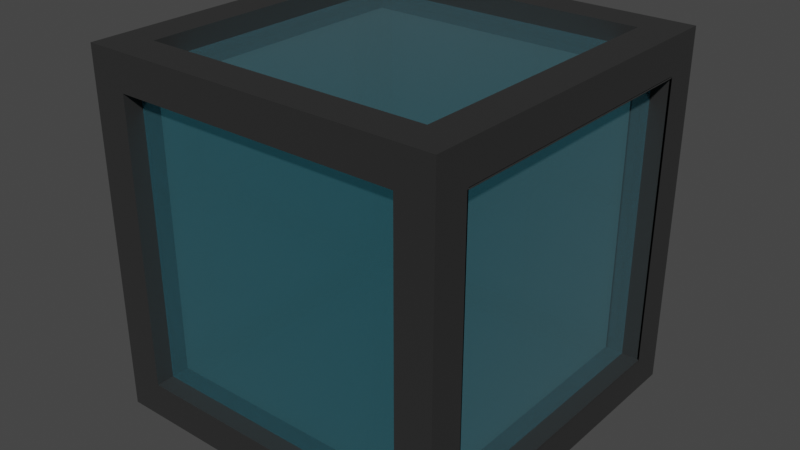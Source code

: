 # Source: miroir.blend  (saved by Blender 3.5.10; exported with 4.5.12 LTS)
import bpy
from mathutils import Matrix  # noqa: F401  (used for matrix-valued properties, if any)

bpy.ops.wm.read_factory_settings(use_empty=True)
scene = bpy.context.scene
scene.name = 'Scene'

# ---- collections
col_collection = bpy.data.collections.new('Collection'); scene.collection.children.link(col_collection)

# ---- materials (node trees are filled in below, after node groups)
mat_material_002 = bpy.data.materials.new('Material.002')
mat_material_002.use_transparent_shadow = False
mat_material_001 = bpy.data.materials.new('Material.001')
mat_material_001.use_transparent_shadow = False

# ---- material node trees
mat_material_002.use_nodes = True; mat_material_002.node_tree.nodes.clear()
_N = mat_material_002.node_tree.nodes; _L = mat_material_002.node_tree.links
n0 = _N.new('ShaderNodeOutputMaterial'); n0.name = 'Material Output'; n0.location = (300, 300)
n1 = _N.new('ShaderNodeBsdfPrincipled'); n1.name = 'Principled BSDF'; n1.location = (29, 296)
n1.distribution = 'GGX'
n1.subsurface_method = 'RANDOM_WALK_SKIN'
n1.inputs[0].default_value = (0.01738, 0.01738, 0.01738, 1.0)
n1.inputs[2].default_value = 1.0
n1.inputs[3].default_value = 1.45
n1.inputs[27].default_value = (0.0, 0.0, 0.0, 1.0)
n1.inputs[28].default_value = 1.0
_L.new(n1.outputs[0], n0.inputs[0])
n0.is_active_output = True
mat_material_001.use_nodes = True; mat_material_001.node_tree.nodes.clear()
_N = mat_material_001.node_tree.nodes; _L = mat_material_001.node_tree.links
n0 = _N.new('ShaderNodeOutputMaterial'); n0.name = 'Material Output'; n0.location = (300, 300)
n1 = _N.new('ShaderNodeBsdfPrincipled'); n1.name = 'Principled BSDF'; n1.location = (10, 300)
n1.distribution = 'GGX'
n1.subsurface_method = 'RANDOM_WALK_SKIN'
n1.inputs[0].default_value = (0.1749, 0.8129, 1.0, 1.0)
n1.inputs[1].default_value = 0.9418
n1.inputs[2].default_value = 0.0
n1.inputs[3].default_value = 1.45
n1.inputs[4].default_value = 0.7273
n1.inputs[24].default_value = 0.1324
n1.inputs[27].default_value = (0.0, 0.0, 0.0, 1.0)
n1.inputs[28].default_value = 1.0
_L.new(n1.outputs[0], n0.inputs[0])
n0.is_active_output = True

# ---- world
world_world = bpy.data.worlds.new('World'); scene.world = world_world
world_world.use_nodes = True; world_world.node_tree.nodes.clear()
_N = world_world.node_tree.nodes; _L = world_world.node_tree.links
n0 = _N.new('ShaderNodeOutputWorld'); n0.name = 'World Output'; n0.location = (300, 300)
n1 = _N.new('ShaderNodeBackground'); n1.name = 'Background'; n1.location = (10, 300)
n1.inputs[0].default_value = (0.05088, 0.05088, 0.05088, 1.0)
_L.new(n1.outputs[0], n0.inputs[0])
n0.is_active_output = True
world_world.color = (0.05088, 0.05088, 0.05088)
world_world.use_sun_shadow = False
world_world.sun_shadow_jitter_overblur = 0.0

# ---- meshes
me_cube_001 = bpy.data.meshes.new('Cube.001')
me_cube_001.from_pydata([(-0.8, -0.8, 0.9), (-0.8, 0.8, 0.9), (0.8, 0.8, 0.9), (0.8, -0.8, 0.9), (-0.8, 0.9, 0.8), (-0.8, 0.9, -0.8), (0.8, 0.9, -0.8), (0.8, 0.9, 0.8), (0.9, 0.8, 0.8), (0.9, 0.8, -0.8), (0.9, -0.8, -0.8), (0.9, -0.8, 0.8), (-0.8, -0.9, -0.8), (-0.8, -0.9, 0.8), (0.8, -0.9, 0.8), (0.8, -0.9, -0.8), (-0.9, 0.8, -0.8), (-0.9, -0.8, -0.8), (-0.9, -0.8, 0.8), (-0.9, 0.8, 0.8), (-0.8, 0.8, -0.9), (-0.8, -0.8, -0.9), (0.8, 0.8, -0.9), (0.8, -0.8, -0.9), (-0.8, -1.0, -0.8), (-0.8, -1.0, 0.8), (-0.8, 1.0, -0.8), (-0.8, 1.0, 0.8), (1.0, -0.8, -0.8), (1.0, -0.8, 0.8), (1.0, 0.8, -0.8), (1.0, 0.8, 0.8), (0.8, 1.0, 0.8), (0.8, 1.0, -0.8), (0.8, -1.0, -0.8), (0.8, -1.0, 0.8), (1.0, 0.8, 0.8), (1.0, 0.8, -0.8), (1.0, -0.8, -0.8), (1.0, -0.8, 0.8), (-1.0, -0.8, -0.8), (-1.0, -0.8, 0.8), (-1.0, 0.8, 0.8), (-1.0, 0.8, -0.8), (0.8, 0.8, -1.0), (0.8, 0.8, 1.0), (0.8, -0.8, 1.0), (0.8, -0.8, -1.0), (-0.8, 0.8, -1.0), (-0.8, -0.8, -1.0), (-0.8, -0.8, 1.0), (-0.8, 0.8, 1.0), (-1.0, 1.0, -1.0), (-1.0, -1.0, -1.0), (-1.0, -1.0, 1.0), (-1.0, 1.0, 1.0), (1.0, 1.0, -1.0), (1.0, 1.0, 1.0), (1.0, -1.0, -1.0), (1.0, -1.0, 1.0), (1.0, 0.8, 0.8), (1.0, 0.8, -0.8), (1.0, -0.8, -0.8), (1.0, -0.8, 0.8), (-0.8, 1.0, 0.8), (-0.8, 1.0, -0.8), (0.8, 1.0, -0.8), (0.8, 1.0, 0.8), (-0.8, -0.8, 1.0), (-0.8, 0.8, 1.0), (0.8, 0.8, 1.0), (0.8, -0.8, 1.0), (-0.8, -0.8, 0.9), (-0.8, 0.8, 0.9), (0.8, 0.8, 0.9), (0.8, -0.8, 0.9), (-0.8, 0.9, 0.8), (-0.8, 0.9, -0.8), (0.8, 0.9, -0.8), (0.8, 0.9, 0.8), (0.9, 0.8, 0.8), (0.9, 0.8, -0.8), (0.9, -0.8, -0.8), (0.9, -0.8, 0.8), (-0.8, -0.9, -0.8), (-0.8, -0.9, 0.8), (0.8, -0.9, 0.8), (0.8, -0.9, -0.8), (-0.9, 0.8, -0.8), (-0.9, -0.8, -0.8), (-0.9, -0.8, 0.8), (-0.9, 0.8, 0.8), (-0.8, 0.8, -0.9), (-0.8, -0.8, -0.9), (0.8, 0.8, -0.9), (0.8, -0.8, -0.9), (-0.8, -0.8, 0.89), (-0.8, 0.8, 0.89), (0.8, 0.8, 0.89), (0.8, -0.8, 0.89), (-0.8, 0.89, 0.8), (-0.8, 0.89, -0.8), (0.8, 0.89, -0.8), (0.8, 0.89, 0.8), (0.89, 0.8, 0.8), (0.89, 0.8, -0.8), (0.89, -0.8, -0.8), (0.89, -0.8, 0.8), (-0.8, -0.89, -0.8), (-0.8, -0.89, 0.8), (0.8, -0.89, 0.8), (0.8, -0.89, -0.8), (-0.89, 0.8, -0.8), (-0.89, -0.8, -0.8), (-0.89, -0.8, 0.8), (-0.89, 0.8, 0.8), (-0.8, 0.8, -0.89), (-0.8, -0.8, -0.89), (0.8, 0.8, -0.89), (0.8, -0.8, -0.89), (-0.803, -0.991, -0.803), (-0.803, -0.991, 0.803), (-0.8, 0.9917, -0.8055), (-0.8, 0.9917, 0.7945), (0.9917, -0.8, -0.8055), (0.9917, -0.8, 0.7945), (0.9917, 0.8, -0.8055), (0.9917, 0.8, 0.7945), (0.8, 0.9917, 0.7945), (0.8, 0.9917, -0.8055), (0.803, -0.991, -0.803), (0.803, -0.991, 0.803), (1.0, 0.8, 0.79), (1.0, 0.8, -0.81), (1.0, -0.8, -0.81), (1.0, -0.8, 0.79), (-0.991, -0.803, -0.803), (-0.991, -0.803, 0.803), (-0.991, 0.803, 0.803), (-0.991, 0.803, -0.803), (0.803, 0.803, -0.991), (0.8, 0.8, 0.99), (0.8, -0.8, 0.99), (0.803, -0.803, -0.991), (-0.803, 0.803, -0.991), (-0.803, -0.803, -0.991), (-0.8, -0.8, 0.99), (-0.8, 0.8, 0.99), (-0.9942, 0.9942, -0.9942), (-0.9942, -0.9942, -0.9942), (-0.9942, -0.9942, 0.9942), (-0.9942, 0.9942, 0.9942), (0.9942, 0.9942, -0.9942), (0.9942, 0.9942, 0.9942), (0.9942, -0.9942, -0.9942), (0.9942, -0.9942, 0.9942), (1.0, 0.8071, 0.7929), (1.0, 0.8032, -0.8095), (1.0, -0.8032, -0.8095), (1.0, -0.8071, 0.7929), (-0.8071, 1.0, 0.7929), (-0.8032, 1.0, -0.8095), (0.8032, 1.0, -0.8095), (0.8071, 1.0, 0.7929), (-0.8041, -0.8041, 0.9918), (-0.8041, 0.8041, 0.9918), (0.8041, 0.8041, 0.9918), (0.8041, -0.8041, 0.9918), (-0.8071, -0.8071, 0.9), (-0.8071, 0.8071, 0.9), (0.8071, 0.8071, 0.9), (0.8071, -0.8071, 0.9), (-0.8071, 0.9, 0.8071), (-0.8071, 0.9, -0.8071), (0.8071, 0.9, -0.8071), (0.8071, 0.9, 0.8071), (0.9, 0.8071, 0.8071), (0.9, 0.8071, -0.8071), (0.9, -0.8071, -0.8071), (0.9, -0.8071, 0.8071), (-0.8071, -0.9, -0.8071), (-0.8071, -0.9, 0.8071), (0.8071, -0.9, 0.8071), (0.8071, -0.9, -0.8071), (-0.9, 0.8071, -0.8071), (-0.9, -0.8071, -0.8071), (-0.9, -0.8071, 0.8071), (-0.9, 0.8071, 0.8071), (-0.8071, 0.8071, -0.9), (-0.8071, -0.8071, -0.9), (0.8071, 0.8071, -0.9), (0.8071, -0.8071, -0.9)], [], [(2, 1, 0, 3), (5, 4, 7, 6), (9, 8, 11, 10), (15, 14, 13, 12), (17, 18, 19, 16), (20, 22, 23, 21), (41, 42, 91, 90), (38, 37, 61, 62), (31, 29, 39, 36), (35, 25, 85, 86), (44, 47, 95, 94), (45, 51, 69, 70), (31, 30, 56, 57), (30, 28, 58, 56), (29, 31, 57, 59), (28, 29, 59, 58), (27, 32, 67, 64), (30, 31, 36, 37), (29, 28, 38, 39), (28, 30, 37, 38), (24, 25, 54, 53), (27, 26, 52, 55), (26, 33, 56, 52), (32, 27, 55, 57), (33, 32, 57, 56), (35, 34, 58, 59), (34, 24, 53, 58), (25, 35, 59, 54), (40, 43, 52, 53), (41, 40, 53, 54), (42, 41, 54, 55), (43, 42, 55, 52), (48, 49, 53, 52), (50, 51, 55, 54), (44, 48, 52, 56), (51, 45, 57, 55), (47, 44, 56, 58), (45, 46, 59, 57), (49, 47, 58, 53), (46, 50, 54, 59), (67, 66, 78, 79), (68, 71, 75, 72), (63, 62, 82, 83), (50, 46, 71, 68), (32, 33, 66, 67), (36, 39, 63, 60), (26, 27, 64, 65), (51, 50, 68, 69), (46, 45, 70, 71), (39, 38, 62, 63), (33, 26, 65, 66), (37, 36, 60, 61), (70, 69, 73, 74), (71, 70, 74, 75), (69, 68, 72, 73), (66, 65, 77, 78), (64, 67, 79, 76), (65, 64, 76, 77), (62, 61, 81, 82), (60, 63, 83, 80), (61, 60, 80, 81), (34, 35, 86, 87), (24, 34, 87, 84), (25, 24, 84, 85), (43, 40, 89, 88), (42, 43, 88, 91), (40, 41, 90, 89), (48, 44, 94, 92), (49, 48, 92, 93), (47, 49, 93, 95), (98, 99, 96, 97), (101, 102, 103, 100), (105, 106, 107, 104), (111, 108, 109, 110), (113, 112, 115, 114), (116, 117, 119, 118), (137, 186, 187, 138), (134, 158, 157, 133), (127, 132, 135, 125), (131, 182, 181, 121), (140, 190, 191, 143), (141, 166, 165, 147), (127, 153, 152, 126), (126, 152, 154, 124), (125, 155, 153, 127), (124, 154, 155, 125), (123, 160, 163, 128), (126, 133, 132, 127), (125, 135, 134, 124), (124, 134, 133, 126), (120, 149, 150, 121), (123, 151, 148, 122), (122, 148, 152, 129), (128, 153, 151, 123), (129, 152, 153, 128), (131, 155, 154, 130), (130, 154, 149, 120), (121, 150, 155, 131), (136, 149, 148, 139), (137, 150, 149, 136), (138, 151, 150, 137), (139, 148, 151, 138), (144, 148, 149, 145), (146, 150, 151, 147), (140, 152, 148, 144), (147, 151, 153, 141), (143, 154, 152, 140), (141, 153, 155, 142), (145, 149, 154, 143), (142, 155, 150, 146), (163, 175, 174, 162), (164, 168, 171, 167), (159, 179, 178, 158), (146, 164, 167, 142), (128, 163, 162, 129), (132, 156, 159, 135), (122, 161, 160, 123), (147, 165, 164, 146), (142, 167, 166, 141), (135, 159, 158, 134), (129, 162, 161, 122), (133, 157, 156, 132), (166, 170, 169, 165), (167, 171, 170, 166), (165, 169, 168, 164), (162, 174, 173, 161), (160, 172, 175, 163), (161, 173, 172, 160), (158, 178, 177, 157), (156, 176, 179, 159), (157, 177, 176, 156), (130, 183, 182, 131), (120, 180, 183, 130), (121, 181, 180, 120), (139, 184, 185, 136), (138, 187, 184, 139), (136, 185, 186, 137), (144, 188, 190, 140), (145, 189, 188, 144), (143, 191, 189, 145), (0, 1, 97, 96), (1, 2, 98, 97), (2, 3, 99, 98), (3, 0, 96, 99), (4, 5, 101, 100), (5, 6, 102, 101), (7, 4, 100, 103), (6, 7, 103, 102), (8, 9, 105, 104), (9, 10, 106, 105), (11, 8, 104, 107), (10, 11, 107, 106), (12, 13, 109, 108), (14, 15, 111, 110), (15, 12, 108, 111), (13, 14, 110, 109), (17, 16, 112, 113), (18, 17, 113, 114), (19, 18, 114, 115), (16, 19, 115, 112), (20, 21, 117, 116), (22, 20, 116, 118), (23, 22, 118, 119), (21, 23, 119, 117), (73, 72, 168, 169), (74, 73, 169, 170), (75, 74, 170, 171), (72, 75, 171, 168), (77, 76, 172, 173), (78, 77, 173, 174), (76, 79, 175, 172), (79, 78, 174, 175), (81, 80, 176, 177), (82, 81, 177, 178), (80, 83, 179, 176), (83, 82, 178, 179), (85, 84, 180, 181), (87, 86, 182, 183), (84, 87, 183, 180), (86, 85, 181, 182), (88, 89, 185, 184), (89, 90, 186, 185), (90, 91, 187, 186), (91, 88, 184, 187), (93, 92, 188, 189), (92, 94, 190, 188), (94, 95, 191, 190), (95, 93, 189, 191)])
me_cube_001.polygons.foreach_set('material_index', [1, 1, 1, 1, 1, 1, 0, 0, 0, 0, 0, 0, 0, 0, 0, 0, 0, 0, 0, 0, 0, 0, 0, 0, 0, 0, 0, 0, 0, 0, 0, 0, 0, 0, 0, 0, 0, 0, 0, 0, 0, 0, 0, 0, 0, 0, 0, 0, 0, 0, 0, 0, 0, 0, 0, 0, 0, 0, 0, 0, 0, 0, 0, 0, 0, 0, 0, 0, 0, 0, 1, 1, 1, 1, 1, 1, 0, 0, 0, 0, 0, 0, 0, 0, 0, 0, 0, 0, 0, 0, 0, 0, 0, 0, 0, 0, 0, 0, 0, 0, 0, 0, 0, 0, 0, 0, 0, 0, 0, 0, 0, 0, 0, 0, 0, 0, 0, 0, 0, 0, 0, 0, 0, 0, 0, 0, 0, 0, 0, 0, 0, 0, 0, 0, 0, 0, 0, 0, 0, 0, 1, 1, 1, 1, 1, 1, 1, 1, 1, 1, 1, 1, 1, 1, 1, 1, 1, 1, 1, 1, 1, 1, 1, 1, 0, 0, 0, 0, 0, 0, 0, 0, 0, 0, 0, 0, 0, 0, 0, 0, 0, 0, 0, 0, 0, 0, 0, 0])
_uv = me_cube_001.uv_layers.new(name='UVMap')
_uv.uv.foreach_set('vector', [0.65, 0.525, 0.85, 0.525, 0.85, 0.725, 0.65, 0.725, 0.4, 0.275, 0.6, 0.275, 0.6, 0.475, 0.4, 0.475, 0.4, 0.525, 0.6, 0.525, 0.6, 0.725, 0.4, 0.725, 0.4, 0.775, 0.6, 0.775, 0.6, 0.975, 0.4, 0.975, 0.4, 0.025, 0.6, 0.025, 0.6, 0.225, 0.4, 0.225, 0.15, 0.525, 0.35, 0.525, 0.35, 0.725, 0.15, 0.725, 0.6, 0.025, 0.6, 0.225, 0.6, 0.225, 0.6, 0.025, 0.4, 0.725, 0.4, 0.525, 0.4, 0.525, 0.4, 0.725, 0.6, 0.525, 0.6, 0.725, 0.6, 0.725, 0.6, 0.525, 0.6, 0.775, 0.6, 0.975, 0.6, 0.975, 0.6, 0.775, 0.35, 0.525, 0.35, 0.725, 0.35, 0.725, 0.35, 0.525, 0.65, 0.525, 0.85, 0.525, 0.85, 0.525, 0.65, 0.525, 0.6, 0.525, 0.4, 0.525, 0.375, 0.5, 0.625, 0.5, 0.4, 0.525, 0.4, 0.725, 0.375, 0.75, 0.375, 0.5, 0.6, 0.725, 0.6, 0.525, 0.625, 0.5, 0.625, 0.75, 0.4, 0.725, 0.6, 0.725, 0.625, 0.75, 0.375, 0.75, 0.6, 0.275, 0.6, 0.475, 0.6, 0.475, 0.6, 0.275, 0.4, 0.525, 0.6, 0.525, 0.6, 0.525, 0.4, 0.525, 0.6, 0.725, 0.4, 0.725, 0.4, 0.725, 0.6, 0.725, 0.4, 0.725, 0.4, 0.525, 0.4, 0.525, 0.4, 0.725, 0.4, 0.975, 0.6, 0.975, 0.625, 1.0, 0.375, 1.0, 0.6, 0.275, 0.4, 0.275, 0.375, 0.25, 0.625, 0.25, 0.4, 0.275, 0.4, 0.475, 0.375, 0.5, 0.375, 0.25, 0.6, 0.475, 0.6, 0.275, 0.625, 0.25, 0.625, 0.5, 0.4, 0.475, 0.6, 0.475, 0.625, 0.5, 0.375, 0.5, 0.6, 0.775, 0.4, 0.775, 0.375, 0.75, 0.625, 0.75, 0.4, 0.775, 0.4, 0.975, 0.375, 1.0, 0.375, 0.75, 0.6, 0.975, 0.6, 0.775, 0.625, 0.75, 0.625, 1.0, 0.4, 0.025, 0.4, 0.225, 0.375, 0.25, 0.375, 0.0, 0.6, 0.025, 0.4, 0.025, 0.375, 0.0, 0.625, 0.0, 0.6, 0.225, 0.6, 0.025, 0.625, 0.0, 0.625, 0.25, 0.4, 0.225, 0.6, 0.225, 0.625, 0.25, 0.375, 0.25, 0.15, 0.525, 0.15, 0.725, 0.125, 0.75, 0.125, 0.5, 0.85, 0.725, 0.85, 0.525, 0.875, 0.5, 0.875, 0.75, 0.35, 0.525, 0.15, 0.525, 0.125, 0.5, 0.375, 0.5, 0.85, 0.525, 0.65, 0.525, 0.625, 0.5, 0.875, 0.5, 0.35, 0.725, 0.35, 0.525, 0.375, 0.5, 0.375, 0.75, 0.65, 0.525, 0.65, 0.725, 0.625, 0.75, 0.625, 0.5, 0.15, 0.725, 0.35, 0.725, 0.375, 0.75, 0.125, 0.75, 0.65, 0.725, 0.85, 0.725, 0.875, 0.75, 0.625, 0.75, 0.6, 0.475, 0.4, 0.475, 0.4, 0.475, 0.6, 0.475, 0.85, 0.725, 0.65, 0.725, 0.65, 0.725, 0.85, 0.725, 0.6, 0.725, 0.4, 0.725, 0.4, 0.725, 0.6, 0.725, 0.85, 0.725, 0.65, 0.725, 0.65, 0.725, 0.85, 0.725, 0.6, 0.475, 0.4, 0.475, 0.4, 0.475, 0.6, 0.475, 0.6, 0.525, 0.6, 0.725, 0.6, 0.725, 0.6, 0.525, 0.4, 0.275, 0.6, 0.275, 0.6, 0.275, 0.4, 0.275, 0.85, 0.525, 0.85, 0.725, 0.85, 0.725, 0.85, 0.525, 0.65, 0.725, 0.65, 0.525, 0.65, 0.525, 0.65, 0.725, 0.6, 0.725, 0.4, 0.725, 0.4, 0.725, 0.6, 0.725, 0.4, 0.475, 0.4, 0.275, 0.4, 0.275, 0.4, 0.475, 0.4, 0.525, 0.6, 0.525, 0.6, 0.525, 0.4, 0.525, 0.65, 0.525, 0.85, 0.525, 0.85, 0.525, 0.65, 0.525, 0.65, 0.725, 0.65, 0.525, 0.65, 0.525, 0.65, 0.725, 0.85, 0.525, 0.85, 0.725, 0.85, 0.725, 0.85, 0.525, 0.4, 0.475, 0.4, 0.275, 0.4, 0.275, 0.4, 0.475, 0.6, 0.275, 0.6, 0.475, 0.6, 0.475, 0.6, 0.275, 0.4, 0.275, 0.6, 0.275, 0.6, 0.275, 0.4, 0.275, 0.4, 0.725, 0.4, 0.525, 0.4, 0.525, 0.4, 0.725, 0.6, 0.525, 0.6, 0.725, 0.6, 0.725, 0.6, 0.525, 0.4, 0.525, 0.6, 0.525, 0.6, 0.525, 0.4, 0.525, 0.4, 0.775, 0.6, 0.775, 0.6, 0.775, 0.4, 0.775, 0.4, 0.975, 0.4, 0.775, 0.4, 0.775, 0.4, 0.975, 0.6, 0.975, 0.4, 0.975, 0.4, 0.975, 0.6, 0.975, 0.4, 0.225, 0.4, 0.025, 0.4, 0.025, 0.4, 0.225, 0.6, 0.225, 0.4, 0.225, 0.4, 0.225, 0.6, 0.225, 0.4, 0.025, 0.6, 0.025, 0.6, 0.025, 0.4, 0.025, 0.15, 0.525, 0.35, 0.525, 0.35, 0.525, 0.15, 0.525, 0.15, 0.725, 0.15, 0.525, 0.15, 0.525, 0.15, 0.725, 0.35, 0.725, 0.15, 0.725, 0.15, 0.725, 0.35, 0.725, 0.65, 0.525, 0.65, 0.725, 0.85, 0.725, 0.85, 0.525, 0.4, 0.275, 0.4, 0.475, 0.6, 0.475, 0.6, 0.275, 0.4, 0.525, 0.4, 0.725, 0.6, 0.725, 0.6, 0.525, 0.4, 0.775, 0.4, 0.975, 0.6, 0.975, 0.6, 0.775, 0.4, 0.025, 0.4, 0.225, 0.6, 0.225, 0.6, 0.025, 0.15, 0.525, 0.15, 0.725, 0.35, 0.725, 0.35, 0.525, 0.6, 0.025, 0.6, 0.025, 0.6, 0.225, 0.6, 0.225, 0.4, 0.725, 0.4, 0.725, 0.4, 0.525, 0.4, 0.525, 0.6, 0.525, 0.6, 0.525, 0.6, 0.725, 0.6, 0.725, 0.6, 0.775, 0.6, 0.775, 0.6, 0.975, 0.6, 0.975, 0.35, 0.525, 0.35, 0.525, 0.35, 0.725, 0.35, 0.725, 0.65, 0.525, 0.65, 0.525, 0.85, 0.525, 0.85, 0.525, 0.6, 0.525, 0.625, 0.5, 0.375, 0.5, 0.4, 0.525, 0.4, 0.525, 0.375, 0.5, 0.375, 0.75, 0.4, 0.725, 0.6, 0.725, 0.625, 0.75, 0.625, 0.5, 0.6, 0.525, 0.4, 0.725, 0.375, 0.75, 0.625, 0.75, 0.6, 0.725, 0.6, 0.275, 0.6, 0.275, 0.6, 0.475, 0.6, 0.475, 0.4, 0.525, 0.4, 0.525, 0.6, 0.525, 0.6, 0.525, 0.6, 0.725, 0.6, 0.725, 0.4, 0.725, 0.4, 0.725, 0.4, 0.725, 0.4, 0.725, 0.4, 0.525, 0.4, 0.525, 0.4, 0.975, 0.375, 1.0, 0.625, 1.0, 0.6, 0.975, 0.6, 0.275, 0.625, 0.25, 0.375, 0.25, 0.4, 0.275, 0.4, 0.275, 0.375, 0.25, 0.375, 0.5, 0.4, 0.475, 0.6, 0.475, 0.625, 0.5, 0.625, 0.25, 0.6, 0.275, 0.4, 0.475, 0.375, 0.5, 0.625, 0.5, 0.6, 0.475, 0.6, 0.775, 0.625, 0.75, 0.375, 0.75, 0.4, 0.775, 0.4, 0.775, 0.375, 0.75, 0.375, 1.0, 0.4, 0.975, 0.6, 0.975, 0.625, 1.0, 0.625, 0.75, 0.6, 0.775, 0.4, 0.025, 0.375, 0.0, 0.375, 0.25, 0.4, 0.225, 0.6, 0.025, 0.625, 0.0, 0.375, 0.0, 0.4, 0.025, 0.6, 0.225, 0.625, 0.25, 0.625, 0.0, 0.6, 0.025, 0.4, 0.225, 0.375, 0.25, 0.625, 0.25, 0.6, 0.225, 0.15, 0.525, 0.125, 0.5, 0.125, 0.75, 0.15, 0.725, 0.85, 0.725, 0.875, 0.75, 0.875, 0.5, 0.85, 0.525, 0.35, 0.525, 0.375, 0.5, 0.125, 0.5, 0.15, 0.525, 0.85, 0.525, 0.875, 0.5, 0.625, 0.5, 0.65, 0.525, 0.35, 0.725, 0.375, 0.75, 0.375, 0.5, 0.35, 0.525, 0.65, 0.525, 0.625, 0.5, 0.625, 0.75, 0.65, 0.725, 0.15, 0.725, 0.125, 0.75, 0.375, 0.75, 0.35, 0.725, 0.65, 0.725, 0.625, 0.75, 0.875, 0.75, 0.85, 0.725, 0.6, 0.475, 0.6, 0.475, 0.4, 0.475, 0.4, 0.475, 0.85, 0.725, 0.85, 0.725, 0.65, 0.725, 0.65, 0.725, 0.6, 0.725, 0.6, 0.725, 0.4, 0.725, 0.4, 0.725, 0.85, 0.725, 0.85, 0.725, 0.65, 0.725, 0.65, 0.725, 0.6, 0.475, 0.6, 0.475, 0.4, 0.475, 0.4, 0.475, 0.6, 0.525, 0.6, 0.525, 0.6, 0.725, 0.6, 0.725, 0.4, 0.275, 0.4, 0.275, 0.6, 0.275, 0.6, 0.275, 0.85, 0.525, 0.85, 0.525, 0.85, 0.725, 0.85, 0.725, 0.65, 0.725, 0.65, 0.725, 0.65, 0.525, 0.65, 0.525, 0.6, 0.725, 0.6, 0.725, 0.4, 0.725, 0.4, 0.725, 0.4, 0.475, 0.4, 0.475, 0.4, 0.275, 0.4, 0.275, 0.4, 0.525, 0.4, 0.525, 0.6, 0.525, 0.6, 0.525, 0.65, 0.525, 0.65, 0.525, 0.85, 0.525, 0.85, 0.525, 0.65, 0.725, 0.65, 0.725, 0.65, 0.525, 0.65, 0.525, 0.85, 0.525, 0.85, 0.525, 0.85, 0.725, 0.85, 0.725, 0.4, 0.475, 0.4, 0.475, 0.4, 0.275, 0.4, 0.275, 0.6, 0.275, 0.6, 0.275, 0.6, 0.475, 0.6, 0.475, 0.4, 0.275, 0.4, 0.275, 0.6, 0.275, 0.6, 0.275, 0.4, 0.725, 0.4, 0.725, 0.4, 0.525, 0.4, 0.525, 0.6, 0.525, 0.6, 0.525, 0.6, 0.725, 0.6, 0.725, 0.4, 0.525, 0.4, 0.525, 0.6, 0.525, 0.6, 0.525, 0.4, 0.775, 0.4, 0.775, 0.6, 0.775, 0.6, 0.775, 0.4, 0.975, 0.4, 0.975, 0.4, 0.775, 0.4, 0.775, 0.6, 0.975, 0.6, 0.975, 0.4, 0.975, 0.4, 0.975, 0.4, 0.225, 0.4, 0.225, 0.4, 0.025, 0.4, 0.025, 0.6, 0.225, 0.6, 0.225, 0.4, 0.225, 0.4, 0.225, 0.4, 0.025, 0.4, 0.025, 0.6, 0.025, 0.6, 0.025, 0.15, 0.525, 0.15, 0.525, 0.35, 0.525, 0.35, 0.525, 0.15, 0.725, 0.15, 0.725, 0.15, 0.525, 0.15, 0.525, 0.35, 0.725, 0.35, 0.725, 0.15, 0.725, 0.15, 0.725, 0.85, 0.725, 0.85, 0.525, 0.85, 0.525, 0.85, 0.725, 0.85, 0.525, 0.65, 0.525, 0.65, 0.525, 0.85, 0.525, 0.65, 0.525, 0.65, 0.725, 0.65, 0.725, 0.65, 0.525, 0.65, 0.725, 0.85, 0.725, 0.85, 0.725, 0.65, 0.725, 0.6, 0.275, 0.4, 0.275, 0.4, 0.275, 0.6, 0.275, 0.4, 0.275, 0.4, 0.475, 0.4, 0.475, 0.4, 0.275, 0.6, 0.475, 0.6, 0.275, 0.6, 0.275, 0.6, 0.475, 0.4, 0.475, 0.6, 0.475, 0.6, 0.475, 0.4, 0.475, 0.6, 0.525, 0.4, 0.525, 0.4, 0.525, 0.6, 0.525, 0.4, 0.525, 0.4, 0.725, 0.4, 0.725, 0.4, 0.525, 0.6, 0.725, 0.6, 0.525, 0.6, 0.525, 0.6, 0.725, 0.4, 0.725, 0.6, 0.725, 0.6, 0.725, 0.4, 0.725, 0.4, 0.975, 0.6, 0.975, 0.6, 0.975, 0.4, 0.975, 0.6, 0.775, 0.4, 0.775, 0.4, 0.775, 0.6, 0.775, 0.4, 0.775, 0.4, 0.975, 0.4, 0.975, 0.4, 0.775, 0.6, 0.975, 0.6, 0.775, 0.6, 0.775, 0.6, 0.975, 0.4, 0.025, 0.4, 0.225, 0.4, 0.225, 0.4, 0.025, 0.6, 0.025, 0.4, 0.025, 0.4, 0.025, 0.6, 0.025, 0.6, 0.225, 0.6, 0.025, 0.6, 0.025, 0.6, 0.225, 0.4, 0.225, 0.6, 0.225, 0.6, 0.225, 0.4, 0.225, 0.15, 0.525, 0.15, 0.725, 0.15, 0.725, 0.15, 0.525, 0.35, 0.525, 0.15, 0.525, 0.15, 0.525, 0.35, 0.525, 0.35, 0.725, 0.35, 0.525, 0.35, 0.525, 0.35, 0.725, 0.15, 0.725, 0.35, 0.725, 0.35, 0.725, 0.15, 0.725, 0.85, 0.525, 0.85, 0.725, 0.85, 0.725, 0.85, 0.525, 0.65, 0.525, 0.85, 0.525, 0.85, 0.525, 0.65, 0.525, 0.65, 0.725, 0.65, 0.525, 0.65, 0.525, 0.65, 0.725, 0.85, 0.725, 0.65, 0.725, 0.65, 0.725, 0.85, 0.725, 0.4, 0.275, 0.6, 0.275, 0.6, 0.275, 0.4, 0.275, 0.4, 0.475, 0.4, 0.275, 0.4, 0.275, 0.4, 0.475, 0.6, 0.275, 0.6, 0.475, 0.6, 0.475, 0.6, 0.275, 0.6, 0.475, 0.4, 0.475, 0.4, 0.475, 0.6, 0.475, 0.4, 0.525, 0.6, 0.525, 0.6, 0.525, 0.4, 0.525, 0.4, 0.725, 0.4, 0.525, 0.4, 0.525, 0.4, 0.725, 0.6, 0.525, 0.6, 0.725, 0.6, 0.725, 0.6, 0.525, 0.6, 0.725, 0.4, 0.725, 0.4, 0.725, 0.6, 0.725, 0.6, 0.975, 0.4, 0.975, 0.4, 0.975, 0.6, 0.975, 0.4, 0.775, 0.6, 0.775, 0.6, 0.775, 0.4, 0.775, 0.4, 0.975, 0.4, 0.775, 0.4, 0.775, 0.4, 0.975, 0.6, 0.775, 0.6, 0.975, 0.6, 0.975, 0.6, 0.775, 0.4, 0.225, 0.4, 0.025, 0.4, 0.025, 0.4, 0.225, 0.4, 0.025, 0.6, 0.025, 0.6, 0.025, 0.4, 0.025, 0.6, 0.025, 0.6, 0.225, 0.6, 0.225, 0.6, 0.025, 0.6, 0.225, 0.4, 0.225, 0.4, 0.225, 0.6, 0.225, 0.15, 0.725, 0.15, 0.525, 0.15, 0.525, 0.15, 0.725, 0.15, 0.525, 0.35, 0.525, 0.35, 0.525, 0.15, 0.525, 0.35, 0.525, 0.35, 0.725, 0.35, 0.725, 0.35, 0.525, 0.35, 0.725, 0.15, 0.725, 0.15, 0.725, 0.35, 0.725])
me_cube_001.materials.append(mat_material_002)
me_cube_001.materials.append(mat_material_001)
me_cube_001.update()

# ---- objects
ob_cube_001 = bpy.data.objects.new('Cube.001', me_cube_001)

# ---- transforms, parenting, visibility, modifiers, constraints
ob_cube_001.location = (0.0, 0.0, 1.111)

# ---- collection membership
col_collection.objects.link(ob_cube_001)

# ---- scene / render settings (as saved in the file)
scene.frame_start = 1; scene.frame_end = 250; scene.frame_set(1)
scene.render.engine = 'BLENDER_EEVEE_NEXT'
scene.cycles.sampling_pattern = 'TABULATED_SOBOL'
scene.view_settings.view_transform = 'Filmic'
bpy.context.view_layer.update()

# ---- added for rendering (the .blend has no active camera and no usable light): camera, sun
cam_auto = bpy.data.cameras.new('AutoCamera')
cam_auto.lens = 50.0
cam_auto.sensor_width = 36.0
cam_auto.clip_end = 1000.0
ob_auto_camera = bpy.data.objects.new('AutoCamera', cam_auto)
scene.collection.objects.link(ob_auto_camera)
ob_auto_camera.location = (3.20507, -3.84609, 3.67541)
ob_auto_camera.rotation_euler = (1.09748, -7.21219e-08, 0.694738)
scene.camera = ob_auto_camera
light_auto_sun = bpy.data.lights.new('AutoSun', 'SUN')
light_auto_sun.energy = 3.0
light_auto_sun.angle = 0.0523599
ob_auto_sun = bpy.data.objects.new('AutoSun', light_auto_sun)
scene.collection.objects.link(ob_auto_sun)
ob_auto_sun.rotation_euler = (0.872665, 0.174533, 0.523599)
bpy.context.view_layer.update()

